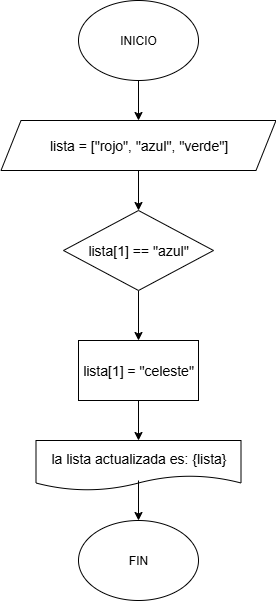

The diagram above was exported from draw.io. Its source (the exported page's mxGraphModel, read from the mxfile embedded in the PNG):
<mxGraphModel dx="872" dy="473" grid="1" gridSize="10" guides="1" tooltips="1" connect="1" arrows="0" fold="1" page="1" pageScale="1" pageWidth="827" pageHeight="1169" math="0" shadow="0">
  <root>
    <mxCell id="0" />
    <mxCell id="1" parent="0" />
    <mxCell id="-vr3XNMddPCh3_0V8XOt-677" style="edgeStyle=orthogonalEdgeStyle;rounded=0;orthogonalLoop=1;jettySize=auto;html=1;exitX=0.5;exitY=1;exitDx=0;exitDy=0;entryX=0.5;entryY=0;entryDx=0;entryDy=0;" parent="1" source="-vr3XNMddPCh3_0V8XOt-1" target="-vr3XNMddPCh3_0V8XOt-2" edge="1">
      <mxGeometry relative="1" as="geometry" />
    </mxCell>
    <mxCell id="-vr3XNMddPCh3_0V8XOt-1" value="INICIO" style="ellipse;whiteSpace=wrap;html=1;" parent="1" vertex="1">
      <mxGeometry x="260" y="200" width="120" height="80" as="geometry" />
    </mxCell>
    <mxCell id="RbldI86A8Qkw0nwOYzx0-7" style="edgeStyle=orthogonalEdgeStyle;rounded=0;orthogonalLoop=1;jettySize=auto;html=1;exitX=0.5;exitY=1;exitDx=0;exitDy=0;entryX=0.5;entryY=0;entryDx=0;entryDy=0;" edge="1" parent="1" source="-vr3XNMddPCh3_0V8XOt-2" target="-vr3XNMddPCh3_0V8XOt-3">
      <mxGeometry relative="1" as="geometry" />
    </mxCell>
    <mxCell id="-vr3XNMddPCh3_0V8XOt-2" value="&lt;div style=&quot;line-height: 19px;&quot;&gt;&lt;div style=&quot;line-height: 19px; padding-top: 0px;&quot;&gt;&lt;span style=&quot;font-size: 14px; white-space: pre;&quot;&gt;lista = [&quot;rojo&quot;, &quot;azul&quot;, &quot;verde&quot;]&lt;/span&gt;&lt;/div&gt;&lt;/div&gt;" style="shape=parallelogram;perimeter=parallelogramPerimeter;whiteSpace=wrap;html=1;fixedSize=1;" parent="1" vertex="1">
      <mxGeometry x="182.5" y="320" width="275" height="50" as="geometry" />
    </mxCell>
    <mxCell id="RbldI86A8Qkw0nwOYzx0-10" style="edgeStyle=orthogonalEdgeStyle;rounded=0;orthogonalLoop=1;jettySize=auto;html=1;exitX=0.5;exitY=1;exitDx=0;exitDy=0;" edge="1" parent="1" source="-vr3XNMddPCh3_0V8XOt-3" target="RbldI86A8Qkw0nwOYzx0-8">
      <mxGeometry relative="1" as="geometry" />
    </mxCell>
    <mxCell id="-vr3XNMddPCh3_0V8XOt-3" value="&lt;div style=&quot;font-size: 14px; line-height: 19px; white-space: pre; padding-bottom: 0px;&quot;&gt;lista[1] == &quot;azul&quot;&lt;/div&gt;" style="rhombus;whiteSpace=wrap;html=1;" parent="1" vertex="1">
      <mxGeometry x="245" y="410" width="150" height="80" as="geometry" />
    </mxCell>
    <mxCell id="-vr3XNMddPCh3_0V8XOt-11" value="&lt;font style=&quot;font-size: 14px;&quot;&gt;la lista actualizada es: {lista}&lt;/font&gt;" style="shape=document;whiteSpace=wrap;html=1;boundedLbl=1;" parent="1" vertex="1">
      <mxGeometry x="217.5" y="640" width="205" height="50" as="geometry" />
    </mxCell>
    <mxCell id="-vr3XNMddPCh3_0V8XOt-25" value="FIN" style="ellipse;whiteSpace=wrap;html=1;" parent="1" vertex="1">
      <mxGeometry x="260" y="720" width="120" height="80" as="geometry" />
    </mxCell>
    <mxCell id="RbldI86A8Qkw0nwOYzx0-11" style="edgeStyle=orthogonalEdgeStyle;rounded=0;orthogonalLoop=1;jettySize=auto;html=1;exitX=0.5;exitY=1;exitDx=0;exitDy=0;" edge="1" parent="1" source="RbldI86A8Qkw0nwOYzx0-8" target="-vr3XNMddPCh3_0V8XOt-11">
      <mxGeometry relative="1" as="geometry" />
    </mxCell>
    <mxCell id="RbldI86A8Qkw0nwOYzx0-8" value="&lt;font style=&quot;font-size: 14px;&quot;&gt;lista[1] = &quot;celeste&quot;&lt;/font&gt;" style="rounded=0;whiteSpace=wrap;html=1;" vertex="1" parent="1">
      <mxGeometry x="260" y="540" width="120" height="60" as="geometry" />
    </mxCell>
    <mxCell id="RbldI86A8Qkw0nwOYzx0-13" value="" style="endArrow=classic;html=1;rounded=0;entryX=0.5;entryY=0;entryDx=0;entryDy=0;" edge="1" parent="1" target="-vr3XNMddPCh3_0V8XOt-25">
      <mxGeometry width="50" height="50" relative="1" as="geometry">
        <mxPoint x="320" y="680" as="sourcePoint" />
        <mxPoint x="464" y="690" as="targetPoint" />
      </mxGeometry>
    </mxCell>
  </root>
</mxGraphModel>